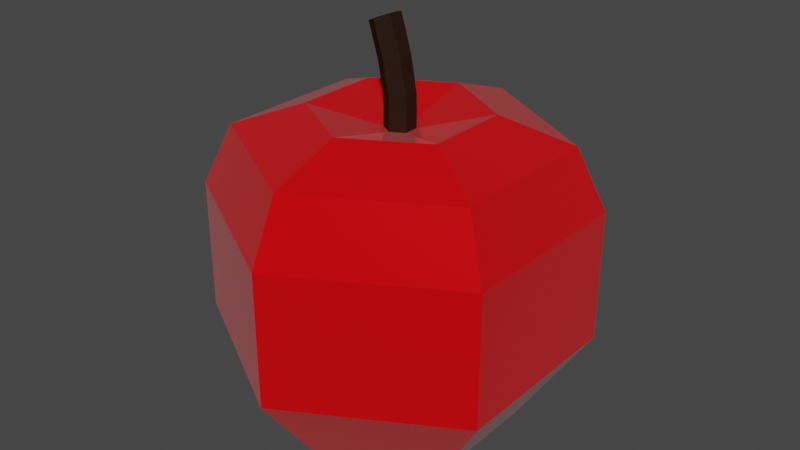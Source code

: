 # Source: Apple.blend  (saved by Blender 2.93.21; exported with 4.5.12 LTS)
import bpy
from mathutils import Matrix  # noqa: F401  (used for matrix-valued properties, if any)

bpy.ops.wm.read_factory_settings(use_empty=True)
scene = bpy.context.scene
scene.name = 'Scene'

# ---- collections
col_collection = bpy.data.collections.new('Collection'); scene.collection.children.link(col_collection)

# ---- materials (node trees are filled in below, after node groups)
mat_apple = bpy.data.materials.new('Apple')
mat_apple.use_transparent_shadow = False
mat_stem = bpy.data.materials.new('Stem')
mat_stem.use_transparent_shadow = False

# ---- material node trees
mat_apple.use_nodes = True; mat_apple.node_tree.nodes.clear()
_N = mat_apple.node_tree.nodes; _L = mat_apple.node_tree.links
n0 = _N.new('ShaderNodeBsdfPrincipled'); n0.name = 'Principled BSDF'; n0.location = (10, 300)
n0.distribution = 'GGX'
n0.subsurface_method = 'BURLEY'
n0.inputs[0].default_value = (0.8, 0.0, 0.003075, 1.0)
n0.inputs[1].default_value = 0.1871
n0.inputs[2].default_value = 0.1842
n0.inputs[3].default_value = 1.45
n0.inputs[13].default_value = 0.4298
n0.inputs[24].default_value = 0.06433
n0.inputs[27].default_value = (0.0, 0.0, 0.0, 1.0)
n0.inputs[28].default_value = 1.0
n1 = _N.new('ShaderNodeOutputMaterial'); n1.name = 'Material Output'; n1.location = (300, 300)
_L.new(n0.outputs[0], n1.inputs[0])
n1.is_active_output = True
mat_stem.use_nodes = True; mat_stem.node_tree.nodes.clear()
_N = mat_stem.node_tree.nodes; _L = mat_stem.node_tree.links
n0 = _N.new('ShaderNodeBsdfPrincipled'); n0.name = 'Principled BSDF'; n0.location = (10, 300)
n0.distribution = 'GGX'
n0.subsurface_method = 'BURLEY'
n0.inputs[0].default_value = (0.01885, 0.008207, 0.002771, 1.0)
n0.inputs[2].default_value = 0.8158
n0.inputs[3].default_value = 1.45
n0.inputs[13].default_value = 0.1374
n0.inputs[27].default_value = (0.0, 0.0, 0.0, 1.0)
n0.inputs[28].default_value = 1.0
n1 = _N.new('ShaderNodeOutputMaterial'); n1.name = 'Material Output'; n1.location = (300, 300)
_L.new(n0.outputs[0], n1.inputs[0])
n1.is_active_output = True

# ---- world
world_world = bpy.data.worlds.new('World'); scene.world = world_world
world_world.use_nodes = True; world_world.node_tree.nodes.clear()
_N = world_world.node_tree.nodes; _L = world_world.node_tree.links
n0 = _N.new('ShaderNodeOutputWorld'); n0.name = 'World Output'; n0.location = (300, 300)
n1 = _N.new('ShaderNodeBackground'); n1.name = 'Background'; n1.location = (10, 300)
n1.inputs[0].default_value = (0.05088, 0.05088, 0.05088, 1.0)
_L.new(n1.outputs[0], n0.inputs[0])
n0.is_active_output = True
world_world.color = (0.05088, 0.05088, 0.05088)
world_world.use_sun_shadow = False
world_world.sun_shadow_jitter_overblur = 0.0

# ---- meshes
me_sphere = bpy.data.meshes.new('Sphere')
me_sphere.from_pydata([(-7.755e-10, 0.04409, 0.0809), (0.0, 0.09511, -0.0309), (0.0, 0.05878, -0.0809), (0.03819, 0.02205, 0.0809), (0.08236, 0.04755, 0.03681), (0.08236, 0.04755, -0.0309), (0.0509, 0.02939, -0.0809), (0.03819, -0.02205, 0.0809), (0.08236, -0.04755, 0.03681), (0.08236, -0.04755, -0.0309), (0.0509, -0.02939, -0.0809), (-7.672e-09, -0.04409, 0.0809), (-1.851e-08, -0.09511, 0.03681), (-1.851e-08, -0.09511, -0.0309), (-5.467e-09, -0.05878, -0.0809), (0.06961, 0.04019, 0.06806), (-1.782e-09, 0.007688, 0.07192), (-0.03819, -0.02205, 0.0809), (-0.08236, -0.04755, 0.03681), (-0.08236, -0.04755, -0.0309), (-0.0509, -0.02939, -0.0809), (-0.03819, 0.02205, 0.0809), (-0.08236, 0.04755, 0.03681), (-0.08236, 0.04755, -0.0309), (-0.0509, 0.02939, -0.0809), (2.992e-08, 0.09511, 0.03681), (0.06961, -0.04019, 0.06806), (-1.312e-08, -0.08038, 0.06806), (-0.06961, -0.04019, 0.06806), (-0.06961, 0.04019, 0.06806), (9.622e-09, 0.08038, 0.06806), (0.006658, 0.003844, 0.07192), (0.006658, -0.003844, 0.07192), (-2.984e-09, -0.007688, 0.07192), (-0.006658, -0.003844, 0.07192), (-0.006658, 0.003844, 0.07192), (-0.002397, 0.003844, 0.1247), (0.003326, 0.003516, 0.1071), (0.006592, 0.003844, 0.08889), (-1.78e-09, 0.007688, 0.08795), (-0.002939, 0.00736, 0.1048), (-0.008618, 0.007688, 0.1223), (-0.01484, 0.003844, 0.1199), (-0.009205, 0.003516, 0.1026), (-0.006592, 0.003844, 0.08701), (-0.006592, -0.003844, 0.08701), (-0.009205, -0.004172, 0.1026), (-0.01484, -0.003844, 0.1199), (-0.002397, -0.003844, 0.1247), (0.003326, -0.004172, 0.1071), (0.006592, -0.003844, 0.08889), (-0.008618, -0.007688, 0.1223), (-0.002939, -0.008016, 0.1048), (-1.923e-09, -0.007688, 0.08795)], [], [(2, 1, 5, 6), (30, 0, 3, 15), (18, 28, 29, 22), (1, 25, 4, 5), (21, 17, 34, 35), (17, 11, 33, 34), (6, 5, 9, 10), (15, 3, 7, 26), (22, 29, 30, 25), (5, 4, 8, 9), (3, 0, 16, 31), (10, 9, 13, 14), (26, 7, 11, 27), (20, 24, 2), (9, 8, 12, 13), (7, 3, 31, 32), (14, 13, 19, 20), (27, 11, 17, 28), (10, 14, 20), (13, 12, 18, 19), (11, 7, 32, 33), (20, 19, 23, 24), (28, 17, 21, 29), (2, 6, 10), (19, 18, 22, 23), (0, 21, 35, 16), (24, 23, 1, 2), (29, 21, 0, 30), (10, 20, 2), (23, 22, 25, 1), (12, 27, 28, 18), (8, 26, 27, 12), (4, 15, 26, 8), (25, 30, 15, 4), (48, 36, 41), (51, 48, 41), (47, 51, 41), (41, 42, 47), (34, 33, 53, 45), (45, 53, 52, 46), (46, 52, 51, 47), (16, 35, 44, 39), (39, 44, 43, 40), (40, 43, 42, 41), (33, 32, 50, 53), (53, 50, 49, 52), (52, 49, 48, 51), (32, 31, 38, 50), (50, 38, 37, 49), (49, 37, 36, 48), (35, 34, 45, 44), (44, 45, 46, 43), (43, 46, 47, 42), (31, 16, 39, 38), (38, 39, 40, 37), (37, 40, 41, 36)])
me_sphere.polygons.foreach_set('material_index', [0, 0, 0, 0, 0, 0, 0, 0, 0, 0, 0, 0, 0, 0, 0, 0, 0, 0, 0, 0, 0, 0, 0, 0, 0, 0, 0, 0, 0, 0, 0, 0, 0, 0, 1, 1, 1, 1, 1, 1, 1, 1, 1, 1, 1, 1, 1, 1, 1, 1, 1, 1, 1, 1, 1, 1])
_uv = me_sphere.uv_layers.new(name='UVMap')
_uv.uv.foreach_set('vector', [0.6667, 0.2, 0.6667, 0.4, 0.5, 0.4, 0.5, 0.2, 0.6667, 0.7486, 0.6667, 0.8, 0.5, 0.8, 0.5, 0.7486, 1.0, 0.6, 1.0, 0.7486, 0.8333, 0.7486, 0.8333, 0.6, 0.6667, 0.4, 0.6667, 0.6, 0.5, 0.6, 0.5, 0.4, 0.8333, 0.8, 1.0, 0.8, 1.0, 0.8, 0.8333, 0.8, 0.0, 0.8, 0.1667, 0.8, 0.1667, 0.8, 0.0, 0.8, 0.5, 0.2, 0.5, 0.4, 0.3333, 0.4, 0.3333, 0.2, 0.5, 0.7486, 0.5, 0.8, 0.3333, 0.8, 0.3333, 0.7486, 0.8333, 0.6, 0.8333, 0.7486, 0.6667, 0.7486, 0.6667, 0.6, 0.5, 0.4, 0.5, 0.6, 0.3333, 0.6, 0.3333, 0.4, 0.5, 0.8, 0.6667, 0.8, 0.6667, 0.8, 0.5, 0.8, 0.3333, 0.2, 0.3333, 0.4, 0.1667, 0.4, 0.1667, 0.2, 0.3333, 0.7486, 0.3333, 0.8, 0.1667, 0.8, 0.1667, 0.7486, 2.98e-08, 0.2, 0.8333, 0.2, 0.6667, 0.2, 0.3333, 0.4, 0.3333, 0.6, 0.1667, 0.6, 0.1667, 0.4, 0.3333, 0.8, 0.5, 0.8, 0.5, 0.8, 0.3333, 0.8, 0.1667, 0.2, 0.1667, 0.4, 0.0, 0.4, 2.98e-08, 0.2, 0.1667, 0.7486, 0.1667, 0.8, 0.0, 0.8, 0.0, 0.7486, 0.3333, 0.2, 0.1667, 0.2, 2.98e-08, 0.2, 0.1667, 0.4, 0.1667, 0.6, 0.0, 0.6, 0.0, 0.4, 0.1667, 0.8, 0.3333, 0.8, 0.3333, 0.8, 0.1667, 0.8, 1.0, 0.2, 1.0, 0.4, 0.8333, 0.4, 0.8333, 0.2, 1.0, 0.7486, 1.0, 0.8, 0.8333, 0.8, 0.8333, 0.7486, 0.6667, 0.2, 0.5, 0.2, 0.3333, 0.2, 1.0, 0.4, 1.0, 0.6, 0.8333, 0.6, 0.8333, 0.4, 0.6667, 0.8, 0.8333, 0.8, 0.8333, 0.8, 0.6667, 0.8, 0.8333, 0.2, 0.8333, 0.4, 0.6667, 0.4, 0.6667, 0.2, 0.8333, 0.7486, 0.8333, 0.8, 0.6667, 0.8, 0.6667, 0.7486, 0.3333, 0.2, 2.98e-08, 0.2, 0.6667, 0.2, 0.8333, 0.4, 0.8333, 0.6, 0.6667, 0.6, 0.6667, 0.4, 0.1667, 0.6, 0.1667, 0.7486, 0.0, 0.7486, 0.0, 0.6, 0.3333, 0.6, 0.3333, 0.7486, 0.1667, 0.7486, 0.1667, 0.6, 0.5, 0.6, 0.5, 0.7486, 0.3333, 0.7486, 0.3333, 0.6, 0.6667, 0.6, 0.6667, 0.7486, 0.5, 0.7486, 0.5, 0.6, 0.3333, 0.8, 0.5, 0.8, 0.6667, 0.8, 0.1667, 0.8, 0.3333, 0.8, 0.6667, 0.8, 1.0, 0.8, 0.1667, 0.8, 0.6667, 0.8, 0.6667, 0.8, 0.8333, 0.8, 1.0, 0.8, 0.0, 0.8, 0.1667, 0.8, 0.1667, 0.8, 0.0, 0.8, 0.0, 0.8, 0.1667, 0.8, 0.1667, 0.8, 0.0, 0.8, 0.0, 0.8, 0.1667, 0.8, 0.1667, 0.8, 0.0, 0.8, 0.6667, 0.8, 0.8333, 0.8, 0.8333, 0.8, 0.6667, 0.8, 0.6667, 0.8, 0.8333, 0.8, 0.8333, 0.8, 0.6667, 0.8, 0.6667, 0.8, 0.8333, 0.8, 0.8333, 0.8, 0.6667, 0.8, 0.1667, 0.8, 0.3333, 0.8, 0.3333, 0.8, 0.1667, 0.8, 0.1667, 0.8, 0.3333, 0.8, 0.3333, 0.8, 0.1667, 0.8, 0.1667, 0.8, 0.3333, 0.8, 0.3333, 0.8, 0.1667, 0.8, 0.3333, 0.8, 0.5, 0.8, 0.5, 0.8, 0.3333, 0.8, 0.3333, 0.8, 0.5, 0.8, 0.5, 0.8, 0.3333, 0.8, 0.3333, 0.8, 0.5, 0.8, 0.5, 0.8, 0.3333, 0.8, 0.8333, 0.8, 1.0, 0.8, 1.0, 0.8, 0.8333, 0.8, 0.8333, 0.8, 1.0, 0.8, 1.0, 0.8, 0.8333, 0.8, 0.8333, 0.8, 1.0, 0.8, 1.0, 0.8, 0.8333, 0.8, 0.5, 0.8, 0.6667, 0.8, 0.6667, 0.8, 0.5, 0.8, 0.5, 0.8, 0.6667, 0.8, 0.6667, 0.8, 0.5, 0.8, 0.5, 0.8, 0.6667, 0.8, 0.6667, 0.8, 0.5, 0.8])
me_sphere.materials.append(mat_apple)
me_sphere.materials.append(mat_stem)
me_sphere.use_remesh_fix_poles = True
me_sphere.use_remesh_preserve_attributes = False
me_sphere.update()

# ---- objects
ob_sphere = bpy.data.objects.new('Sphere', me_sphere)

# ---- transforms, parenting, visibility, modifiers, constraints
ob_sphere.location = (0.0, 0.0, 0.08)

# ---- collection membership
col_collection.objects.link(ob_sphere)

# ---- scene / render settings (as saved in the file)
scene.frame_start = 1; scene.frame_end = 250; scene.frame_set(1)
scene.render.engine = 'BLENDER_EEVEE_NEXT'
scene.cycles.use_denoising = False
scene.cycles.samples = 128
scene.cycles.sampling_pattern = 'TABULATED_SOBOL'
scene.cycles.use_adaptive_sampling = False
scene.cycles.use_light_tree = False
scene.view_settings.view_transform = 'Filmic'
bpy.context.view_layer.update()

# ---- added for rendering (the .blend has no active camera and no usable light): camera, sun
cam_auto = bpy.data.cameras.new('AutoCamera')
cam_auto.lens = 50.0
cam_auto.sensor_width = 36.0
cam_auto.clip_end = 1000.0
ob_auto_camera = bpy.data.objects.new('AutoCamera', cam_auto)
scene.collection.objects.link(ob_auto_camera)
ob_auto_camera.location = (0.300626, -0.360751, 0.342384)
ob_auto_camera.rotation_euler = (1.09748, -7.21219e-08, 0.694738)
scene.camera = ob_auto_camera
light_auto_sun = bpy.data.lights.new('AutoSun', 'SUN')
light_auto_sun.energy = 3.0
light_auto_sun.angle = 0.0523599
ob_auto_sun = bpy.data.objects.new('AutoSun', light_auto_sun)
scene.collection.objects.link(ob_auto_sun)
ob_auto_sun.rotation_euler = (0.872665, 0.174533, 0.523599)
bpy.context.view_layer.update()

